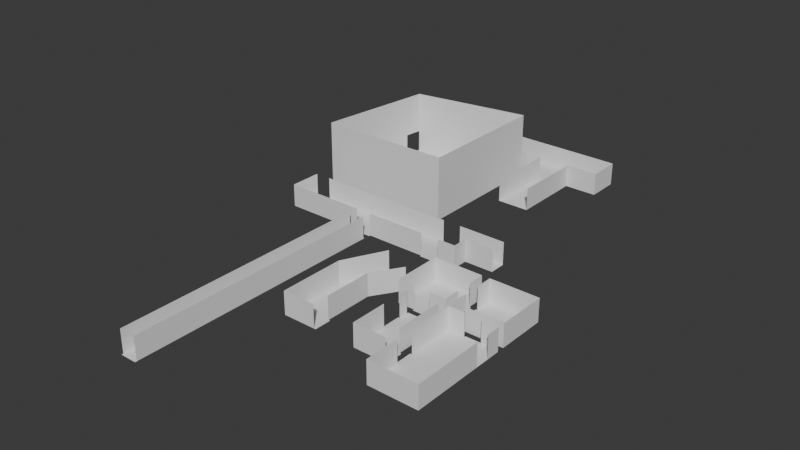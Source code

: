 # Source: west_blue.blend  (saved by Blender 4.4.32; exported with 4.5.12 LTS)
import bpy
from mathutils import Matrix  # noqa: F401  (used for matrix-valued properties, if any)

bpy.ops.wm.read_factory_settings(use_empty=True)
scene = bpy.context.scene
scene.name = 'Scene'

# ---- collections
col_collection = bpy.data.collections.new('Collection'); scene.collection.children.link(col_collection)

# ---- world
world_world = bpy.data.worlds.new('World'); scene.world = world_world
world_world.use_nodes = True; world_world.node_tree.nodes.clear()
_N = world_world.node_tree.nodes; _L = world_world.node_tree.links
n0 = _N.new('ShaderNodeOutputWorld'); n0.name = 'World Output'; n0.location = (300, 300)
n1 = _N.new('ShaderNodeBackground'); n1.name = 'Background'; n1.location = (10, 300)
n1.inputs[0].default_value = (0.05088, 0.05088, 0.05088, 1.0)
_L.new(n1.outputs[0], n0.inputs[0])
n0.is_active_output = True
world_world.color = (0.05088, 0.05088, 0.05088)
world_world.sun_shadow_jitter_overblur = 0.0

# ---- meshes
me_plane = bpy.data.meshes.new('Plane')
me_plane.from_pydata([(-1.0, -1.0, 0.0), (1.0, -1.0, 0.0), (-1.0, 1.0, 0.0), (1.0, 1.0, 0.0), (-1.0, -1.0, 0.4667), (1.0, -1.0, 0.4667), (-1.0, 1.0, 0.4667), (1.0, 1.0, 0.4667), (-1.0, 0.3333, 0.0), (-1.0, -0.3333, 0.0), (1.0, -0.3333, 0.0), (1.0, 0.3333, 0.0), (-1.0, 0.3333, 0.4667), (-1.0, -0.3333, 0.4667), (1.0, -0.3333, 0.4667), (1.0, 0.3333, 0.4667), (-0.5249, -1.0, 0.0), (-0.5249, 1.0, 0.0), (-0.5249, -1.0, 0.4667), (-0.5249, 1.0, 0.4667), (-0.5249, -0.3333, 0.0), (-0.5249, 0.3333, 0.0), (-1.0, -1.068, 0.0), (-0.5249, -1.068, 0.0), (-1.064, 0.3333, 0.0), (-1.064, -0.3333, 0.0)], [], [(21, 11, 3, 17), (11, 15, 7, 3), (9, 13, 4, 0), (17, 19, 6, 2), (16, 18, 5, 1), (2, 6, 12, 8), (16, 0, 22, 23), (1, 5, 14, 10), (10, 14, 15, 11), (16, 1, 10, 20), (20, 10, 11, 21), (9, 20, 21, 8), (0, 16, 20, 9), (9, 8, 24, 25), (3, 7, 19, 17), (8, 21, 17, 2)])
me_plane.polygons.foreach_set('material_index', [1, 0, 0, 0, 0, 0, 1, 0, 0, 1, 1, 1, 1, 1, 0, 1])
_uv = me_plane.uv_layers.new(name='UVMap')
_uv.uv.foreach_set('vector', [0.2613, 0.6777, 1.0, 0.6777, 1.0, 1.0, 0.2613, 1.0, 1.0, 0.6777, 1.0, 0.6777, 1.0, 1.0, 1.0, 1.0, 0.03113, 0.3553, 0.03113, 0.3553, 0.03113, 0.033, 0.03113, 0.033, 0.2613, 1.0, 0.2613, 1.0, 0.03113, 1.0, 0.03113, 1.0, 0.2613, 0.033, 0.2613, 0.033, 1.0, 0.033, 1.0, 0.033, 0.03113, 1.0, 0.03113, 1.0, 0.03113, 0.6777, 0.03113, 0.6777, 0.2613, 0.033, 0.03113, 0.033, 0.03113, 0.0, 0.2613, 0.0, 1.0, 0.033, 1.0, 0.033, 1.0, 0.3553, 1.0, 0.3553, 1.0, 0.3553, 1.0, 0.3553, 1.0, 0.6777, 1.0, 0.6777, 0.2613, 0.033, 1.0, 0.033, 1.0, 0.3553, 0.2613, 0.3553, 0.2613, 0.3553, 1.0, 0.3553, 1.0, 0.6777, 0.2613, 0.6777, 0.03113, 0.3553, 0.2613, 0.3553, 0.2613, 0.6777, 0.03113, 0.6777, 0.03113, 0.033, 0.2613, 0.033, 0.2613, 0.3553, 0.03113, 0.3553, 0.03113, 0.3553, 0.03113, 0.6777, 0.0, 0.6777, 0.0, 0.3553, 1.0, 1.0, 1.0, 1.0, 0.2613, 1.0, 0.2613, 1.0, 0.03113, 0.6777, 0.2613, 0.6777, 0.2613, 1.0, 0.03113, 1.0])
me_plane.materials.append(None)
me_plane.materials.append(None)
me_plane.update()
me_plane_002 = bpy.data.meshes.new('Plane.002')
me_plane_002.from_pydata([(-1.0, -1.0, 0.0), (1.0, -1.0, 0.0), (-1.0, 1.0, 0.0), (1.0, 1.0, 0.0), (-1.0, -1.0, 0.4667), (1.0, -1.0, 0.4667), (-1.0, 1.0, 0.4667), (1.0, 1.0, 0.4667), (-0.3333, -1.0, 0.0), (0.3333, -1.0, 0.0), (0.3333, 1.0, 0.0), (-0.3333, 1.0, 0.0), (-0.3333, -1.0, 0.4667), (0.3333, -1.0, 0.4667), (0.3333, 1.0, 0.4667), (-0.3333, 1.0, 0.4667), (-1.0, 0.3333, 0.0), (-1.0, -0.3333, 0.0), (1.0, -0.3333, 0.0), (1.0, 0.3333, 0.0), (-1.0, 0.3333, 0.4667), (-1.0, -0.3333, 0.4667), (1.0, -0.3333, 0.4667), (1.0, 0.3333, 0.4667), (-0.3333, -0.3333, 0.0), (-0.3333, 0.3333, 0.0), (0.3333, -0.3333, 0.0), (0.3333, 0.3333, 0.0), (1.067, -0.3333, 0.0), (1.067, 0.3333, 0.0), (-0.3333, -1.067, 0.0), (0.3333, -1.067, 0.0)], [], [(27, 19, 3, 10), (19, 23, 7, 3), (17, 21, 4, 0), (11, 15, 6, 2), (9, 13, 5, 1), (0, 4, 12, 8), (3, 7, 14, 10), (10, 14, 15, 11), (16, 25, 11, 2), (25, 27, 10, 11), (8, 9, 26, 24), (24, 26, 27, 25), (0, 8, 24, 17), (17, 24, 25, 16), (2, 6, 20, 16), (16, 20, 21, 17), (1, 5, 22, 18), (19, 18, 28, 29), (9, 1, 18, 26), (26, 18, 19, 27), (9, 8, 30, 31)])
me_plane_002.polygons.foreach_set('material_index', [1, 0, 0, 0, 0, 0, 0, 0, 1, 1, 1, 1, 1, 1, 0, 0, 0, 1, 1, 1, 1])
_uv = me_plane_002.uv_layers.new(name='UVMap')
_uv.uv.foreach_set('vector', [0.6452, 0.6774, 0.9677, 0.6774, 0.9677, 1.0, 0.6452, 1.0, 0.9677, 0.6774, 0.9677, 0.6774, 0.9677, 1.0, 0.9677, 1.0, 0.0, 0.3548, 0.0, 0.3548, 0.0, 0.03226, 0.0, 0.03226, 0.3226, 1.0, 0.3226, 1.0, 0.0, 1.0, 0.0, 1.0, 0.6452, 0.03226, 0.6452, 0.03226, 0.9677, 0.03226, 0.9677, 0.03226, 0.0, 0.03226, 0.0, 0.03226, 0.3226, 0.03226, 0.3226, 0.03226, 0.9677, 1.0, 0.9677, 1.0, 0.6452, 1.0, 0.6452, 1.0, 0.6452, 1.0, 0.6452, 1.0, 0.3226, 1.0, 0.3226, 1.0, 0.0, 0.6774, 0.3226, 0.6774, 0.3226, 1.0, 0.0, 1.0, 0.3226, 0.6774, 0.6452, 0.6774, 0.6452, 1.0, 0.3226, 1.0, 0.3226, 0.03226, 0.6452, 0.03226, 0.6452, 0.3548, 0.3226, 0.3548, 0.3226, 0.3548, 0.6452, 0.3548, 0.6452, 0.6774, 0.3226, 0.6774, 0.0, 0.03226, 0.3226, 0.03226, 0.3226, 0.3548, 0.0, 0.3548, 0.0, 0.3548, 0.3226, 0.3548, 0.3226, 0.6774, 0.0, 0.6774, 0.0, 1.0, 0.0, 1.0, 0.0, 0.6774, 0.0, 0.6774, 0.0, 0.6774, 0.0, 0.6774, 0.0, 0.3548, 0.0, 0.3548, 0.9677, 0.03226, 0.9677, 0.03226, 0.9677, 0.3548, 0.9677, 0.3548, 0.9677, 0.6774, 0.9677, 0.3548, 1.0, 0.3548, 1.0, 0.6774, 0.6452, 0.03226, 0.9677, 0.03226, 0.9677, 0.3548, 0.6452, 0.3548, 0.6452, 0.3548, 0.9677, 0.3548, 0.9677, 0.6774, 0.6452, 0.6774, 0.6452, 0.03226, 0.3226, 0.03226, 0.3226, 0.0, 0.6452, 0.0])
me_plane_002.materials.append(None)
me_plane_002.materials.append(None)
me_plane_002.update()
me_plane_003 = bpy.data.meshes.new('Plane.003')
me_plane_003.from_pydata([(-1.0, -3.108, 1.49e-08), (1.0, -3.108, 1.49e-08), (-1.0, 0.8917, 1.49e-08), (1.0, 0.8917, 1.49e-08), (-1.0, -3.108, 0.4667), (1.0, -3.108, 0.4667), (-1.0, 0.8917, 0.4667), (1.0, 0.8917, 0.4667), (-0.3333, -3.108, 1.49e-08), (0.3333, -3.108, 1.49e-08), (0.3333, 0.8917, 1.49e-08), (-0.3333, 0.8917, 1.49e-08), (-0.3333, -3.108, 0.4667), (0.3333, -3.108, 0.4667), (0.3333, 0.8917, 0.4667), (-0.3333, 0.8917, 0.4667), (-1.0, -0.2411, 1.49e-08), (1.0, -0.2411, 1.49e-08), (-1.0, -0.2411, 0.4667), (1.0, -0.2411, 0.4667), (-0.3333, -0.2411, 1.49e-08), (0.3333, -0.2411, 1.49e-08), (1.0, 0.3253, 1.49e-08), (1.0, 0.3253, 0.4667), (-0.3333, 0.3253, 1.49e-08), (0.3333, 0.3253, 1.49e-08), (-1.0, 0.3253, 1.49e-08), (-1.0, 0.3253, 0.4667), (-1.0, -1.675, 1.49e-08), (-1.0, -1.675, 0.4667), (1.0, -1.675, 1.49e-08), (1.0, -1.675, 0.4667), (-0.3333, -1.675, 1.49e-08), (0.3333, -1.675, 1.49e-08), (1.0, -0.9579, 1.49e-08), (1.0, -0.9579, 0.4667), (-0.3333, -0.9579, 1.49e-08), (0.3333, -0.9579, 1.49e-08), (-1.0, -0.9579, 1.49e-08), (-1.0, -0.9579, 0.4667), (-1.067, -1.675, 1.49e-08), (-1.067, -0.9579, 1.49e-08), (0.3333, 0.9584, 1.49e-08), (-0.3333, 0.9584, 1.49e-08)], [], [(25, 22, 3, 10), (22, 23, 7, 3), (28, 29, 4, 0), (11, 15, 6, 2), (9, 13, 5, 1), (0, 4, 12, 8), (8, 12, 13, 9), (3, 7, 14, 10), (26, 24, 11, 2), (24, 25, 10, 11), (36, 37, 21, 20), (38, 36, 20, 16), (26, 27, 18, 16), (34, 35, 19, 17), (37, 34, 17, 21), (2, 6, 27, 26), (20, 21, 25, 24), (16, 20, 24, 26), (21, 17, 22, 25), (9, 1, 30, 33), (1, 5, 31, 30), (0, 8, 32, 28), (8, 9, 33, 32), (16, 18, 39, 38), (33, 30, 34, 37), (30, 31, 35, 34), (28, 32, 36, 38), (32, 33, 37, 36), (28, 38, 41, 40), (11, 10, 42, 43)])
me_plane_003.polygons.foreach_set('material_index', [1, 0, 0, 0, 0, 0, 0, 0, 1, 1, 1, 1, 0, 0, 1, 0, 1, 1, 1, 1, 0, 1, 1, 0, 1, 0, 1, 1, 1, 1])
_uv = me_plane_003.uv_layers.new(name='UVMap')
_uv.uv.foreach_set('vector', [0.6774, 0.8443, 1.0, 0.8443, 1.0, 0.9836, 0.6774, 0.9836, 1.0, 0.8443, 1.0, 0.8443, 1.0, 0.9836, 1.0, 0.9836, 0.03226, 0.3525, 0.03226, 0.3525, 0.03226, 0.0, 0.03226, 0.0, 0.3548, 0.9836, 0.3548, 0.9836, 0.03226, 0.9836, 0.03226, 0.9836, 0.6774, 0.0, 0.6774, 0.0, 1.0, 0.0, 1.0, 0.0, 0.03226, 0.0, 0.03226, 0.0, 0.3548, 0.0, 0.3548, 0.0, 0.3548, 0.0, 0.3548, 0.0, 0.6774, 0.0, 0.6774, 0.0, 1.0, 0.9836, 1.0, 0.9836, 0.6774, 0.9836, 0.6774, 0.9836, 0.03226, 0.8443, 0.3548, 0.8443, 0.3548, 0.9836, 0.03226, 0.9836, 0.3548, 0.8443, 0.6774, 0.8443, 0.6774, 0.9836, 0.3548, 0.9836, 0.3548, 0.5288, 0.6774, 0.5288, 0.6774, 0.705, 0.3548, 0.705, 0.03226, 0.5288, 0.3548, 0.5288, 0.3548, 0.705, 0.03226, 0.705, 0.03226, 0.8443, 0.03226, 0.8443, 0.03226, 0.705, 0.03226, 0.705, 1.0, 0.5288, 1.0, 0.5288, 1.0, 0.705, 1.0, 0.705, 0.6774, 0.5288, 1.0, 0.5288, 1.0, 0.705, 0.6774, 0.705, 0.03226, 0.9836, 0.03226, 0.9836, 0.03226, 0.8443, 0.03226, 0.8443, 0.3548, 0.705, 0.6774, 0.705, 0.6774, 0.8443, 0.3548, 0.8443, 0.03226, 0.705, 0.3548, 0.705, 0.3548, 0.8443, 0.03226, 0.8443, 0.6774, 0.705, 1.0, 0.705, 1.0, 0.8443, 0.6774, 0.8443, 0.6774, 0.0, 1.0, 0.0, 1.0, 0.3525, 0.6774, 0.3525, 1.0, 0.0, 1.0, 0.0, 1.0, 0.3525, 1.0, 0.3525, 0.03226, 0.0, 0.3548, 0.0, 0.3548, 0.3525, 0.03226, 0.3525, 0.3548, 0.0, 0.6774, 0.0, 0.6774, 0.3525, 0.3548, 0.3525, 0.03226, 0.705, 0.03226, 0.705, 0.03226, 0.5288, 0.03226, 0.5288, 0.6774, 0.3525, 1.0, 0.3525, 1.0, 0.5288, 0.6774, 0.5288, 1.0, 0.3525, 1.0, 0.3525, 1.0, 0.5288, 1.0, 0.5288, 0.03226, 0.3525, 0.3548, 0.3525, 0.3548, 0.5288, 0.03226, 0.5288, 0.3548, 0.3525, 0.6774, 0.3525, 0.6774, 0.5288, 0.3548, 0.5288, 0.03226, 0.3525, 0.03226, 0.5288, 0.0, 0.5288, 0.0, 0.3525, 0.3548, 0.9836, 0.6774, 0.9836, 0.6774, 1.0, 0.3548, 1.0])
me_plane_003.materials.append(None)
me_plane_003.materials.append(None)
me_plane_003.update()
me_plane_004 = bpy.data.meshes.new('Plane.004')
me_plane_004.from_pydata([(-1.0, -1.0, 0.0), (1.0, -1.0, 0.0), (-1.0, 1.0, 0.0), (1.0, 1.0, 0.0), (-1.0, -1.0, 0.4667), (1.0, -1.0, 0.4667), (-1.0, 1.0, 0.4667), (1.0, 1.0, 0.4667), (-1.0, 0.7149, 0.0), (1.0, 0.7149, 0.0), (-1.0, 0.7149, 0.4667), (1.0, 0.7149, 0.4667), (-1.0, -0.4841, 0.0), (-1.0, -0.4841, 0.4667), (1.0, -0.4841, 0.0), (1.0, -0.4841, 0.4667), (1.0, 0.1154, 0.0), (1.0, 0.1154, 0.4667), (-1.0, 0.1154, 0.0), (-1.0, 0.1154, 0.4667), (-1.0, 1.05, 0.0), (1.0, 1.05, 0.0), (-1.1, 0.7149, 0.0), (-1.1, 0.1154, 0.0), (1.1, -1.0, 0.0), (1.1, -0.4841, 0.0)], [], [(8, 9, 3, 2), (9, 11, 7, 3), (12, 13, 4, 0), (2, 6, 10, 8), (0, 4, 5, 1), (16, 17, 11, 9), (18, 16, 9, 8), (0, 1, 14, 12), (2, 3, 21, 20), (18, 19, 13, 12), (12, 14, 16, 18), (14, 15, 17, 16), (18, 8, 22, 23), (14, 1, 24, 25)])
me_plane_004.polygons.foreach_set('material_index', [1, 0, 0, 0, 0, 0, 1, 1, 1, 0, 1, 0, 1, 1])
_uv = me_plane_004.uv_layers.new(name='UVMap')
_uv.uv.foreach_set('vector', [0.04545, 0.8365, 0.9545, 0.8365, 0.9545, 0.9756, 0.04545, 0.9756, 0.9545, 0.8365, 0.9545, 0.8365, 0.9545, 0.9756, 0.9545, 0.9756, 0.04545, 0.2517, 0.04545, 0.2517, 0.04545, 0.0, 0.04545, 0.0, 0.04545, 0.9756, 0.04545, 0.9756, 0.04545, 0.8365, 0.04545, 0.8365, 0.04545, 0.0, 0.04545, 0.0, 0.9545, 0.0, 0.9545, 0.0, 0.9545, 0.5441, 0.9545, 0.5441, 0.9545, 0.8365, 0.9545, 0.8365, 0.04545, 0.5441, 0.9545, 0.5441, 0.9545, 0.8365, 0.04545, 0.8365, 0.04545, 0.0, 0.9545, 0.0, 0.9545, 0.2517, 0.04545, 0.2517, 0.04545, 0.9756, 0.9545, 0.9756, 0.9545, 1.0, 0.04545, 1.0, 0.04545, 0.5441, 0.04545, 0.5441, 0.04545, 0.2517, 0.04545, 0.2517, 0.04545, 0.2517, 0.9545, 0.2517, 0.9545, 0.5441, 0.04545, 0.5441, 0.9545, 0.2517, 0.9545, 0.2517, 0.9545, 0.5441, 0.9545, 0.5441, 0.04545, 0.5441, 0.04545, 0.8365, 0.0, 0.8365, 0.0, 0.5441, 0.9545, 0.2517, 0.9545, 0.0, 1.0, 0.0, 1.0, 0.2517])
me_plane_004.materials.append(None)
me_plane_004.materials.append(None)
me_plane_004.update()
me_plane_005 = bpy.data.meshes.new('Plane.005')
me_plane_005.from_pydata([(-1.0, -1.0, 0.0), (1.0, -1.0, 0.0), (-1.0, 1.0, 0.0), (1.0, 1.0, 0.0), (-1.0, -1.0, 0.4667), (1.0, -1.0, 0.4667), (-1.0, 1.0, 0.4667), (1.0, 1.0, 0.4667), (-1.0, 0.7149, 0.0), (1.0, 0.7149, 0.0), (-1.0, 0.7149, 0.4667), (1.0, 0.7149, 0.4667), (-1.0, -0.4841, 0.0), (-1.0, -0.4841, 0.4667), (1.0, -0.4841, 0.0), (1.0, -0.4841, 0.4667), (1.0, 0.1154, 0.0), (1.0, 0.1154, 0.4667), (-1.0, 0.1154, 0.0), (-1.0, 0.1154, 0.4667), (1.1, -1.0, 0.0), (1.1, -0.4841, 0.0), (0.2742, 2.272, 2.98e-08), (2.1, 1.864, 2.98e-08), (0.2742, 2.272, 0.4667), (2.1, 1.864, 0.4667), (0.2742, 2.272, 2.98e-08), (2.1, 1.864, 2.98e-08), (0.3379, 2.343, 3.089e-08), (2.164, 1.935, 3.089e-08)], [], [(8, 9, 3, 2), (9, 11, 7, 3), (12, 13, 4, 0), (2, 6, 10, 8), (0, 4, 5, 1), (16, 17, 11, 9), (18, 16, 9, 8), (0, 1, 14, 12), (18, 19, 13, 12), (12, 14, 16, 18), (14, 15, 17, 16), (8, 10, 19, 18), (14, 1, 20, 21), (6, 2, 22, 24), (3, 7, 25, 23), (2, 3, 23, 22), (22, 23, 27, 26), (26, 27, 29, 28)])
me_plane_005.polygons.foreach_set('material_index', [1, 0, 0, 0, 0, 0, 1, 1, 0, 1, 0, 0, 1, 0, 0, 1, 1, 1])
_uv = me_plane_005.uv_layers.new(name='UVMap')
_uv.uv.foreach_set('vector', [0.0, 0.5129, 0.6322, 0.5129, 0.6322, 0.5982, 0.0, 0.5982, 0.6322, 0.5129, 0.6322, 0.5129, 0.6322, 0.5982, 0.6322, 0.5982, 0.0, 0.1543, 0.0, 0.1543, 0.0, 0.0, 0.0, 0.0, 0.0, 0.5982, 0.0, 0.5982, 0.0, 0.5129, 0.0, 0.5129, 0.0, 0.0, 0.0, 0.0, 0.6322, 0.0, 0.6322, 0.0, 0.6322, 0.3336, 0.6322, 0.3336, 0.6322, 0.5129, 0.6322, 0.5129, 0.0, 0.3336, 0.6322, 0.3336, 0.6322, 0.5129, 0.0, 0.5129, 0.0, 0.0, 0.6322, 0.0, 0.6322, 0.1543, 0.0, 0.1543, 0.0, 0.3336, 0.0, 0.3336, 0.0, 0.1543, 0.0, 0.1543, 0.0, 0.1543, 0.6322, 0.1543, 0.6322, 0.3336, 0.0, 0.3336, 0.6322, 0.1543, 0.6322, 0.1543, 0.6322, 0.3336, 0.6322, 0.3336, 0.0, 0.5129, 0.0, 0.5129, 0.0, 0.3336, 0.0, 0.3336, 0.6322, 0.1543, 0.6322, 0.0, 0.6638, 0.0, 0.6638, 0.1543, 0.0, 0.5982, 0.0, 0.5982, 0.4028, 0.9787, 0.4028, 0.9787, 0.6322, 0.5982, 0.6322, 0.5982, 0.9799, 0.8566, 0.9799, 0.8566, 0.0, 0.5982, 0.6322, 0.5982, 0.9799, 0.8566, 0.4028, 0.9787, 0.4028, 0.9787, 0.9799, 0.8566, 0.9799, 0.8566, 0.4028, 0.9787, 0.4028, 0.9787, 0.9799, 0.8566, 1.0, 0.8779, 0.4229, 1.0])
me_plane_005.materials.append(None)
me_plane_005.materials.append(None)
me_plane_005.update()
me_plane_006 = bpy.data.meshes.new('Plane.006')
me_plane_006.from_pydata([(-1.0, -1.0, 0.0), (1.0, -1.0, 0.0), (-1.0, 1.0, 0.0), (1.0, 1.0, 0.0), (-1.0, 1.0, 7.0), (-1.0, -1.0, 7.0), (1.298, 0.0, 7.0), (1.0, 1.0, 7.0), (-1.0, 0.0, 0.0), (1.0, 0.0, 0.0), (-1.0, 0.0, 7.0), (1.0, 0.0, 7.0), (1.298, 1.0, 0.0), (1.298, 0.0, 0.0), (0.6199, -1.0, 0.0), (0.6199, 1.0, 0.0), (0.6199, -1.0, 7.0), (0.6199, 1.0, 7.0), (0.6199, 0.0, 0.0), (0.81, -1.0, 0.0), (1.0, -1.0, 7.0), (0.81, 1.0, 0.0), (0.81, -1.0, 7.0), (0.81, 0.0, 0.0), (0.6199, -1.1, 0.0), (0.81, -1.1, 0.0), (-0.164, 1.0, 0.0), (-0.164, 1.0, 7.0), (-0.164, 0.0, 0.0), (-0.164, -1.0, 0.0), (-0.164, -1.0, 7.0), (-0.001344, -1.0, 0.0), (-0.001344, -1.0, 7.0), (-0.001344, 1.0, 0.0), (-0.001344, 1.0, 7.0), (-0.001344, 0.0, 0.0), (0.6199, 1.1, 0.0), (0.81, 1.1, 0.0), (-0.8339, 1.0, 0.0), (-0.8339, 1.0, 7.0), (-0.8339, 0.0, 0.0), (-0.8339, -1.0, 0.0), (-0.8339, -1.0, 7.0), (-1.0, 1.1, 0.0), (-0.8339, 1.1, 0.0), (-0.164, -1.1, 0.0), (-0.001344, -1.1, 0.0), (1.298, 1.0, 7.0), (0.81, 1.0, 7.0)], [], [(23, 9, 3, 21), (9, 1, 20, 11), (3, 9, 13, 12), (8, 10, 5, 0), (2, 4, 10, 8), (13, 9, 11, 6), (19, 1, 9, 23), (31, 14, 18, 35), (15, 21, 37, 36), (31, 32, 16, 14), (35, 18, 15, 33), (1, 19, 22, 20), (14, 19, 23, 18), (19, 14, 24, 25), (18, 23, 21, 15), (40, 28, 26, 38), (41, 42, 30, 29), (41, 29, 28, 40), (33, 34, 27, 26), (15, 17, 34, 33), (28, 35, 33, 26), (29, 31, 35, 28), (0, 41, 40, 8), (0, 5, 42, 41), (8, 40, 38, 2), (26, 27, 39, 38), (2, 38, 44, 43), (31, 29, 45, 46), (21, 3, 7, 48), (3, 12, 47, 7)])
me_plane_006.polygons.foreach_set('material_index', [1, 0, 1, 0, 0, 0, 1, 1, 1, 0, 1, 0, 1, 1, 1, 1, 0, 1, 0, 0, 1, 1, 1, 0, 1, 0, 1, 1, 0, 0])
_uv = me_plane_006.uv_layers.new(name='UVMap')
_uv.uv.foreach_set('vector', [0.7876, 0.5, 0.8703, 0.5, 0.8703, 0.9545, 0.7876, 0.9545, 0.8703, 0.5, 0.8703, 0.04545, 0.8703, 0.04545, 0.8703, 0.5, 0.8703, 0.9545, 0.8703, 0.5, 1.0, 0.5, 1.0, 0.9545, 0.0, 0.5, 0.0, 0.5, 0.0, 0.04545, 0.0, 0.04545, 0.0, 0.9545, 0.0, 0.9545, 0.0, 0.5, 0.0, 0.5, 1.0, 0.5, 0.8703, 0.5, 0.8703, 0.5, 1.0, 0.5, 0.7876, 0.04545, 0.8703, 0.04545, 0.8703, 0.5, 0.7876, 0.5, 0.4345, 0.04545, 0.7049, 0.04545, 0.7049, 0.5, 0.4345, 0.5, 0.7049, 0.9545, 0.7876, 0.9545, 0.7876, 1.0, 0.7049, 1.0, 0.4345, 0.04545, 0.4345, 0.04545, 0.7049, 0.04545, 0.7049, 0.04545, 0.4345, 0.5, 0.7049, 0.5, 0.7049, 0.9545, 0.4345, 0.9545, 0.8703, 0.04545, 0.7876, 0.04545, 0.7876, 0.04545, 0.8703, 0.04545, 0.7049, 0.04545, 0.7876, 0.04545, 0.7876, 0.5, 0.7049, 0.5, 0.7876, 0.04545, 0.7049, 0.04545, 0.7049, 0.0, 0.7876, 0.0, 0.7049, 0.5, 0.7876, 0.5, 0.7876, 0.9545, 0.7049, 0.9545, 0.07227, 0.5, 0.3638, 0.5, 0.3638, 0.9545, 0.07227, 0.9545, 0.07227, 0.04545, 0.07227, 0.04545, 0.3638, 0.04545, 0.3638, 0.04545, 0.07227, 0.04545, 0.3638, 0.04545, 0.3638, 0.5, 0.07227, 0.5, 0.4345, 0.9545, 0.4345, 0.9545, 0.3638, 0.9545, 0.3638, 0.9545, 0.7049, 0.9545, 0.7049, 0.9545, 0.4345, 0.9545, 0.4345, 0.9545, 0.3638, 0.5, 0.4345, 0.5, 0.4345, 0.9545, 0.3638, 0.9545, 0.3638, 0.04545, 0.4345, 0.04545, 0.4345, 0.5, 0.3638, 0.5, 0.0, 0.04545, 0.07227, 0.04545, 0.07227, 0.5, 0.0, 0.5, 0.0, 0.04545, 0.0, 0.04545, 0.07227, 0.04545, 0.07227, 0.04545, 0.0, 0.5, 0.07227, 0.5, 0.07227, 0.9545, 0.0, 0.9545, 0.3638, 0.9545, 0.3638, 0.9545, 0.07227, 0.9545, 0.07227, 0.9545, 0.0, 0.9545, 0.07227, 0.9545, 0.07227, 1.0, 0.0, 1.0, 0.4345, 0.04545, 0.3638, 0.04545, 0.3638, 0.0, 0.4345, 0.0, 0.7876, 0.9545, 0.8703, 0.9545, 0.8703, 0.9545, 0.7876, 0.9545, 0.8703, 0.9545, 1.0, 0.9545, 1.0, 0.9545, 0.8703, 0.9545])
me_plane_006.materials.append(None)
me_plane_006.materials.append(None)
me_plane_006.update()
me_plane_008 = bpy.data.meshes.new('Plane.008')
me_plane_008.from_pydata([(-1.0, -1.0, 0.0), (1.0, -1.0, 0.0), (-1.0, 1.0, 0.0), (1.0, 1.0, 0.0), (-1.0, 1.0, 7.0), (-1.0, -1.0, 7.0), (1.0, -1.0, 7.0), (1.0, 1.0, 7.0), (-1.0, -1.013, 0.0), (1.0, -1.013, 0.0), (-1.0, 1.013, 0.0), (1.0, 1.013, 0.0)], [], [(0, 1, 3, 2), (1, 0, 8, 9), (1, 6, 7, 3), (2, 4, 5, 0), (2, 3, 11, 10)])
me_plane_008.polygons.foreach_set('material_index', [0, 0, 1, 1, 0])
_uv = me_plane_008.uv_layers.new(name='UVMap')
_uv.uv.foreach_set('vector', [0.0, 0.006173, 1.0, 0.006173, 1.0, 0.9938, 0.0, 0.9938, 1.0, 0.006173, 0.0, 0.006173, 0.0, 0.0, 1.0, 0.0, 1.0, 0.006173, 1.0, 0.006173, 1.0, 0.9938, 1.0, 0.9938, 0.0, 0.9938, 0.0, 0.9938, 0.0, 0.006173, 0.0, 0.006173, 0.0, 0.9938, 1.0, 0.9938, 1.0, 1.0, 0.0, 1.0])
me_plane_008.materials.append(None)
me_plane_008.materials.append(None)
me_plane_008.update()
me_plane_009 = bpy.data.meshes.new('Plane.009')
me_plane_009.from_pydata([(-1.273, -1.0, 0.0), (1.0, -1.0, 0.0), (-1.0, 1.0, 0.0), (1.0, 1.327, 0.0), (-1.04, 0.709, 0.0), (1.0, 0.9883, 0.0), (-1.273, -1.0, 1.09), (1.0, -1.0, 1.09), (-1.0, 1.0, 1.09), (1.0, 1.327, 1.09), (-1.04, 0.709, 1.09), (1.0, 0.9883, 1.09), (1.0, 0.9883, 0.3814), (1.0, -1.0, 0.3814), (-1.0, 1.0, 0.3814), (1.0, 1.327, 0.3814), (-1.273, -1.0, 0.3814), (-1.04, 0.709, 0.3814), (-1.027, 1.0, 0.0), (-1.067, 0.709, 0.0)], [], [(4, 5, 3, 2), (0, 1, 5, 4), (5, 12, 15, 3), (4, 17, 16, 0), (13, 7, 11, 12), (15, 9, 8, 14), (16, 6, 7, 13), (14, 8, 10, 17), (12, 11, 9, 15), (17, 10, 6, 16), (0, 16, 13, 1), (3, 15, 14, 2), (1, 13, 12, 5), (4, 2, 18, 19)])
_uv = me_plane_009.uv_layers.new(name='UVMap')
_uv.uv.foreach_set('vector', [0.04493, 0.854, 0.438, 0.8866, 0.438, 0.926, 0.05258, 0.8879, 0.0, 0.6548, 0.438, 0.6548, 0.438, 0.8866, 0.04493, 0.854, 0.438, 0.8866, 0.438, 0.8866, 0.438, 0.926, 0.438, 0.926, 0.04493, 0.854, 0.04493, 0.854, 0.0, 0.6548, 0.0, 0.6548, 0.438, 0.6548, 0.438, 0.6548, 0.438, 0.8866, 0.438, 0.8866, 0.438, 0.926, 0.438, 0.926, 0.05258, 0.8879, 0.05258, 0.8879, 0.0, 0.6548, 0.0, 0.6548, 0.438, 0.6548, 0.438, 0.6548, 0.05258, 0.8879, 0.05258, 0.8879, 0.04493, 0.854, 0.04493, 0.854, 0.438, 0.8866, 0.438, 0.8866, 0.438, 0.926, 0.438, 0.926, 0.04493, 0.854, 0.04493, 0.854, 0.0, 0.6548, 0.0, 0.6548, 0.0, 0.6548, 0.0, 0.6548, 0.438, 0.6548, 0.438, 0.6548, 0.438, 0.926, 0.438, 0.926, 0.05258, 0.8879, 0.05258, 0.8879, 0.438, 0.6548, 0.438, 0.6548, 0.438, 0.8866, 0.438, 0.8866, 0.04493, 0.854, 0.05258, 0.8879, 0.04733, 0.8879, 0.03968, 0.854])
me_plane_009.update()
me_plane_010 = bpy.data.meshes.new('Plane.010')
me_plane_010.from_pydata([(-1.0, -1.0, 0.0), (1.0, -1.0, 0.0), (-1.0, 21.0, 0.0), (1.0, 21.0, 0.0), (-1.0, 31.0, 0.0), (1.0, 31.0, 0.0), (3.0, 21.0, 0.0), (3.0, 31.0, 0.0), (-5.0, 21.0, 0.0), (-5.0, 31.0, 0.0), (-1.0, -1.0, 7.0), (1.0, -1.0, 7.0), (-1.0, 21.0, 7.0), (1.0, 21.0, 7.0), (-1.0, 31.0, 7.0), (1.0, 31.0, 7.0), (3.0, 21.0, 7.0), (3.0, 31.0, 7.0), (-5.0, 21.0, 7.0), (-5.0, 31.0, 7.0)], [], [(0, 1, 3, 2), (2, 3, 5, 4), (5, 3, 6, 7), (2, 8, 18, 12), (4, 5, 15, 14), (4, 14, 19, 9), (5, 7, 17, 15), (3, 1, 11, 13), (6, 3, 13, 16), (0, 2, 12, 10), (6, 16, 17, 7), (4, 9, 8, 2)])
me_plane_010.polygons.foreach_set('material_index', [1, 1, 1, 0, 0, 0, 0, 0, 0, 0, 0, 1])
_uv = me_plane_010.uv_layers.new(name='UVMap')
_uv.uv.foreach_set('vector', [0.5, 0.0, 0.75, 0.0, 0.75, 0.6875, 0.5, 0.6875, 0.5, 0.6875, 0.75, 0.6875, 0.75, 1.0, 0.5, 1.0, 0.75, 1.0, 0.75, 0.6875, 1.0, 0.6875, 1.0, 1.0, 0.5, 0.6875, 0.0, 0.6875, 0.0, 0.6875, 0.5, 0.6875, 0.5, 1.0, 0.75, 1.0, 0.75, 1.0, 0.5, 1.0, 0.5, 1.0, 0.5, 1.0, 0.0, 1.0, 0.0, 1.0, 0.75, 1.0, 1.0, 1.0, 1.0, 1.0, 0.75, 1.0, 0.75, 0.6875, 0.75, 0.0, 0.75, 0.0, 0.75, 0.6875, 1.0, 0.6875, 0.75, 0.6875, 0.75, 0.6875, 1.0, 0.6875, 0.5, 0.0, 0.5, 0.6875, 0.5, 0.6875, 0.5, 0.0, 1.0, 0.6875, 1.0, 0.6875, 1.0, 1.0, 1.0, 1.0, 0.5, 1.0, 0.0, 1.0, 0.0, 0.6875, 0.5, 0.6875])
me_plane_010.materials.append(None)
me_plane_010.materials.append(None)
me_plane_010.update()

# ---- objects
ob_kitchen = bpy.data.objects.new('Kitchen', me_plane)
ob_pantry = bpy.data.objects.new('Pantry', me_plane_002)
ob_continentialbreakfast = bpy.data.objects.new('ContinentialBreakfast', me_plane_003)
ob_hallway1 = bpy.data.objects.new('Hallway1', me_plane_004)
ob_hallway2 = bpy.data.objects.new('Hallway2', me_plane_005)
ob_mainhallway = bpy.data.objects.new('MainHallway', me_plane_006)
ob_longhallway = bpy.data.objects.new('LongHallway', me_plane_008)
ob_motelcontainer = bpy.data.objects.new('MotelContainer', me_plane_009)
ob_thallway = bpy.data.objects.new('THallway', me_plane_010)

# ---- transforms, parenting, visibility, modifiers, constraints
ob_kitchen.location = (0.0, 0.0, 0.0)
ob_kitchen.scale = (7.5, 7.5, 15.0)
ob_pantry.location = (-17.42, 0.0, 0.0)
ob_pantry.scale = (7.5, 7.5, 15.0)
ob_continentialbreakfast.location = (0.0, -16.34, 0.0)
ob_continentialbreakfast.scale = (7.5, 7.5, 15.0)
ob_hallway1.location = (-15.07, -20.13, 0.0)
ob_hallway1.scale = (5.0, 10.0, 15.0)
ob_hallway2.location = (-38.1, -20.13, 0.0)
ob_hallway2.scale = (5.0, 10.0, 15.0)
ob_mainhallway.location = (-54.97, 20.79, 0.0)
ob_mainhallway.scale = (30.0, 5.0, 1.0)
ob_longhallway.location = (-57.64, -26.99, 0.0)
ob_longhallway.scale = (2.5, 40.0, 1.0)
ob_motelcontainer.location = (-64.34, 53.89, 0.0)
ob_motelcontainer.scale = (18.34, 18.34, 18.34)
ob_thallway.location = (-34.94, 58.87, 0.0)
ob_thallway.scale = (5.0, 1.0, 1.0)

# ---- collection membership
col_collection.objects.link(ob_kitchen)
col_collection.objects.link(ob_pantry)
col_collection.objects.link(ob_continentialbreakfast)
col_collection.objects.link(ob_hallway1)
col_collection.objects.link(ob_hallway2)
col_collection.objects.link(ob_mainhallway)
col_collection.objects.link(ob_longhallway)
col_collection.objects.link(ob_motelcontainer)
col_collection.objects.link(ob_thallway)

# ---- scene / render settings (as saved in the file)
scene.frame_start = 1; scene.frame_end = 250; scene.frame_set(1)
scene.render.engine = 'BLENDER_EEVEE_NEXT'
bpy.context.view_layer.update()

# ---- added for rendering (the .blend has no active camera and no usable light): camera, sun
cam_auto = bpy.data.cameras.new('AutoCamera')
cam_auto.lens = 50.0
cam_auto.sensor_width = 36.0
cam_auto.clip_end = 3003.88
ob_auto_camera = bpy.data.objects.new('AutoCamera', cam_auto)
scene.collection.objects.link(ob_auto_camera)
ob_auto_camera.location = (131.067, -194.2, 146.93)
ob_auto_camera.rotation_euler = (1.09748, -7.21219e-08, 0.694738)
scene.camera = ob_auto_camera
light_auto_sun = bpy.data.lights.new('AutoSun', 'SUN')
light_auto_sun.energy = 3.0
light_auto_sun.angle = 0.0523599
ob_auto_sun = bpy.data.objects.new('AutoSun', light_auto_sun)
scene.collection.objects.link(ob_auto_sun)
ob_auto_sun.rotation_euler = (0.872665, 0.174533, 0.523599)
bpy.context.view_layer.update()
